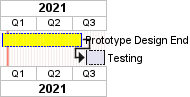

The diagram above was rendered by PlantUML. Its source (embedded in the PNG):
@startgantt
printscale quarterly
saturday are closed
sunday are closed
' 2021-01-05 is closed

Project starts 2021-01-01
[Prototype Design End] as [TASK1] lasts 150 days
[TASK1] is colored in Yellow/Blue
[Testing] lasts 40 days
[TASK1] -> [Testing]

2021-01-18 to 2021-01-22 are named [End's committee]
2021-01-18 to 2021-01-22 are colored in salmon
@endgantt